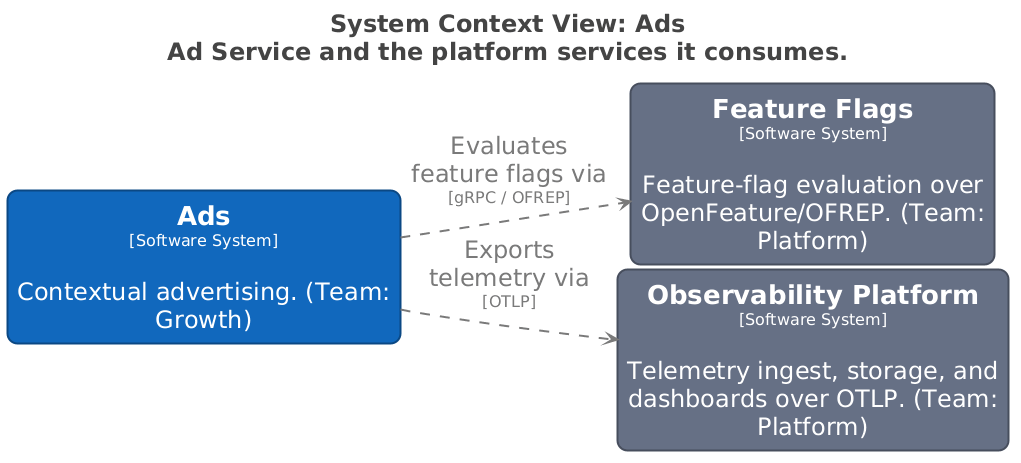

The diagram above was rendered by PlantUML. Its source (embedded in the PNG):
@startuml
title <size:24>System Context View: Ads</size>\n<size:24>Ad Service and the platform services it consumes.</size>

set separator none
left to right direction
skinparam ranksep 20
skinparam nodesep 5
hide stereotype

<style>
  root {
    BackgroundColor: #ffffff;
    FontColor: #444444;
  }
  // Element,Software System
  .Element-RWxlbWVudCxTb2Z0d2FyZSBTeXN0ZW0= {
    BackgroundColor: #1168bd;
    LineColor: #0b4884;
    LineStyle: 0;
    LineThickness: 2;
    RoundCorner: 20;
    FontColor: #ffffff;
    FontSize: 24;
    HorizontalAlignment: center;
    Shadowing: 0;
    MaximumWidth: 450;
  }
  // Element,Software System,Platform
  .Element-RWxlbWVudCxTb2Z0d2FyZSBTeXN0ZW0sUGxhdGZvcm0= {
    BackgroundColor: #667085;
    LineColor: #474e5d;
    LineStyle: 0;
    LineThickness: 2;
    RoundCorner: 20;
    FontColor: #ffffff;
    FontSize: 24;
    HorizontalAlignment: center;
    Shadowing: 0;
    MaximumWidth: 450;
  }
  // Relationship,FeatureFlag
  .Relationship-UmVsYXRpb25zaGlwLEZlYXR1cmVGbGFn {
    LineThickness: 2;
    LineStyle: 10-10;
    LineColor: #7a7a7a;
    FontColor: #7a7a7a;
    FontSize: 24;
    MaximumWidth: 200;
  }
  // Relationship,Telemetry
  .Relationship-UmVsYXRpb25zaGlwLFRlbGVtZXRyeQ== {
    LineThickness: 2;
    LineStyle: 10-10;
    LineColor: #7a7a7a;
    FontColor: #7a7a7a;
    FontSize: 24;
    MaximumWidth: 200;
  }
</style>

rectangle "==Feature Flags\n<size:16>[Software System]</size>\n\nFeature-flag evaluation over OpenFeature/OFREP. (Team: Platform)" <<Element-RWxlbWVudCxTb2Z0d2FyZSBTeXN0ZW0sUGxhdGZvcm0=>> as FeatureFlags
rectangle "==Observability Platform\n<size:16>[Software System]</size>\n\nTelemetry ingest, storage, and dashboards over OTLP. (Team: Platform)" <<Element-RWxlbWVudCxTb2Z0d2FyZSBTeXN0ZW0sUGxhdGZvcm0=>> as ObservabilityPlatform
rectangle "==Ads\n<size:16>[Software System]</size>\n\nContextual advertising. (Team: Growth)" <<Element-RWxlbWVudCxTb2Z0d2FyZSBTeXN0ZW0=>> as Ads

Ads --> FeatureFlags <<Relationship-UmVsYXRpb25zaGlwLEZlYXR1cmVGbGFn>> : "Evaluates feature flags via\n<size:16>[gRPC / OFREP]</size>"
Ads --> ObservabilityPlatform <<Relationship-UmVsYXRpb25zaGlwLFRlbGVtZXRyeQ==>> : "Exports telemetry via\n<size:16>[OTLP]</size>"

@enduml